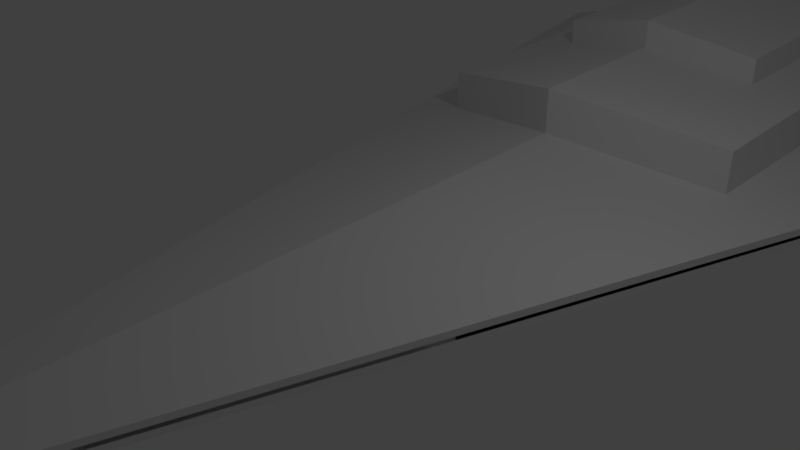# Source: StarDestroyer1.blend  (saved by Blender 2.79.0; exported with 4.5.12 LTS)
import bpy
from mathutils import Matrix  # noqa: F401  (used for matrix-valued properties, if any)

bpy.ops.wm.read_factory_settings(use_empty=True)
scene = bpy.context.scene
scene.name = 'Scene'

# ---- collections
col_collection_1 = bpy.data.collections.new('Collection 1'); scene.collection.children.link(col_collection_1)

# ---- world
world_world = bpy.data.worlds.new('World'); scene.world = world_world
world_world.color = (0.05088, 0.05088, 0.05088)
world_world.use_sun_shadow = False
world_world.sun_shadow_jitter_overblur = 0.0
world_world.cycles.sampling_method = 'MANUAL'

# ---- cameras
cam_camera = bpy.data.cameras.new('Camera')
cam_camera.clip_end = 100.0
cam_camera.lens = 35.0
cam_camera.sensor_width = 32.0
cam_camera.sensor_height = 18.0
cam_camera.ortho_scale = 7.314
cam_camera.dof.focus_distance = 0.0
cam_camera.dof.aperture_fstop = 128.0

# ---- lights
light_lamp = bpy.data.lights.new('Lamp', 'POINT')
light_lamp.transmission_factor = 0.0
light_lamp.cutoff_distance = 30.0
light_lamp.energy = 100.0
light_lamp.shadow_buffer_clip_start = 1.001
light_lamp.shadow_soft_size = 0.1
light_lamp.shadow_maximum_resolution = 0.006
light_lamp.use_absolute_resolution = True

# ---- meshes
me_cylinder_001 = bpy.data.meshes.new('Cylinder.001')
me_cylinder_001.from_pydata([(-4.863, 1.027, -0.9878), (-4.863, 0.5592, 1.0), (-4.639, 1.005, -0.9878), (-4.73, 0.5461, 1.0), (-4.423, 0.9393, -0.9878), (-4.602, 0.5072, 1.0), (-4.224, 0.833, -0.9878), (-4.484, 0.4441, 1.0), (-4.05, 0.6898, -0.9878), (-4.38, 0.3591, 1.0), (-3.906, 0.5154, -0.9878), (-4.295, 0.2555, 1.0), (-3.8, 0.3164, -0.9878), (-4.232, 0.1374, 1.0), (-3.734, 0.1004, -0.9878), (-4.193, 0.009164, 1.0), (-3.712, -0.1242, -0.9878), (-4.18, -0.1242, 1.0), (-3.734, -0.3487, -0.9878), (-4.193, -0.2575, 1.0), (-3.8, -0.5647, -0.9878), (-4.232, -0.3857, 1.0), (-3.906, -0.7637, -0.9878), (-4.295, -0.5038, 1.0), (-4.05, -0.9381, -0.9878), (-4.38, -0.6074, 1.0), (-4.224, -1.081, -0.9878), (-4.484, -0.6924, 1.0), (-4.423, -1.188, -0.9878), (-4.602, -0.7555, 1.0), (-4.639, -1.253, -0.9878), (-4.73, -0.7944, 1.0), (-4.863, -1.275, -0.9878), (-4.863, -0.8075, 1.0), (-5.088, -1.253, -0.9878), (-4.997, -0.7944, 1.0), (-5.304, -1.188, -0.9878), (-5.125, -0.7555, 1.0), (-5.503, -1.081, -0.9878), (-5.243, -0.6924, 1.0), (-5.677, -0.9381, -0.9878), (-5.347, -0.6074, 1.0), (-5.821, -0.7637, -0.9878), (-5.432, -0.5038, 1.0), (-5.927, -0.5647, -0.9878), (-5.495, -0.3857, 1.0), (-5.992, -0.3487, -0.9878), (-5.534, -0.2575, 1.0), (-6.015, -0.1242, -0.9878), (-5.547, -0.1242, 1.0), (-5.992, 0.1004, -0.9878), (-5.534, 0.009165, 1.0), (-5.927, 0.3164, -0.9878), (-5.495, 0.1374, 1.0), (-5.821, 0.5154, -0.9878), (-5.432, 0.2555, 1.0), (-5.677, 0.6898, -0.9878), (-5.347, 0.3591, 1.0), (-5.503, 0.833, -0.9878), (-5.243, 0.4441, 1.0), (-5.304, 0.9393, -0.9878), (-5.125, 0.5072, 1.0), (-5.088, 1.005, -0.9878), (-4.997, 0.5461, 1.0), (4.863, 1.027, -0.9878), (4.863, 0.5592, 1.0), (4.639, 1.005, -0.9878), (4.73, 0.5461, 1.0), (4.423, 0.9393, -0.9878), (4.602, 0.5072, 1.0), (4.224, 0.833, -0.9878), (4.484, 0.4441, 1.0), (4.05, 0.6898, -0.9878), (4.38, 0.3591, 1.0), (3.906, 0.5154, -0.9878), (4.295, 0.2555, 1.0), (3.8, 0.3164, -0.9878), (4.232, 0.1374, 1.0), (3.734, 0.1004, -0.9878), (4.193, 0.009164, 1.0), (3.712, -0.1242, -0.9878), (4.18, -0.1242, 1.0), (3.734, -0.3487, -0.9878), (4.193, -0.2575, 1.0), (3.8, -0.5647, -0.9878), (4.232, -0.3857, 1.0), (3.906, -0.7637, -0.9878), (4.295, -0.5038, 1.0), (4.05, -0.9381, -0.9878), (4.38, -0.6074, 1.0), (4.224, -1.081, -0.9878), (4.484, -0.6924, 1.0), (4.423, -1.188, -0.9878), (4.602, -0.7555, 1.0), (4.639, -1.253, -0.9878), (4.73, -0.7944, 1.0), (4.863, -1.275, -0.9878), (4.863, -0.8075, 1.0), (5.088, -1.253, -0.9878), (4.997, -0.7944, 1.0), (5.304, -1.188, -0.9878), (5.125, -0.7555, 1.0), (5.503, -1.081, -0.9878), (5.243, -0.6924, 1.0), (5.677, -0.9381, -0.9878), (5.347, -0.6074, 1.0), (5.821, -0.7637, -0.9878), (5.432, -0.5038, 1.0), (5.927, -0.5647, -0.9878), (5.495, -0.3857, 1.0), (5.992, -0.3487, -0.9878), (5.534, -0.2575, 1.0), (6.015, -0.1242, -0.9878), (5.547, -0.1242, 1.0), (5.992, 0.1004, -0.9878), (5.534, 0.009165, 1.0), (5.927, 0.3164, -0.9878), (5.495, 0.1374, 1.0), (5.821, 0.5154, -0.9878), (5.432, 0.2555, 1.0), (5.677, 0.6898, -0.9878), (5.347, 0.3591, 1.0), (5.503, 0.833, -0.9878), (5.243, 0.4441, 1.0), (5.304, 0.9393, -0.9878), (5.125, 0.5072, 1.0), (5.088, 1.005, -0.9878), (4.997, 0.5461, 1.0)], [], [(0, 1, 3, 2), (2, 3, 5, 4), (4, 5, 7, 6), (6, 7, 9, 8), (8, 9, 11, 10), (10, 11, 13, 12), (12, 13, 15, 14), (14, 15, 17, 16), (16, 17, 19, 18), (18, 19, 21, 20), (20, 21, 23, 22), (22, 23, 25, 24), (24, 25, 27, 26), (26, 27, 29, 28), (28, 29, 31, 30), (30, 31, 33, 32), (32, 33, 35, 34), (34, 35, 37, 36), (36, 37, 39, 38), (38, 39, 41, 40), (40, 41, 43, 42), (42, 43, 45, 44), (44, 45, 47, 46), (46, 47, 49, 48), (48, 49, 51, 50), (50, 51, 53, 52), (52, 53, 55, 54), (54, 55, 57, 56), (56, 57, 59, 58), (58, 59, 61, 60), (3, 1, 63, 61, 59, 57, 55, 53, 51, 49, 47, 45, 43, 41, 39, 37, 35, 33, 31, 29, 27, 25, 23, 21, 19, 17, 15, 13, 11, 9, 7, 5), (60, 61, 63, 62), (62, 63, 1, 0), (0, 2, 4, 6, 8, 10, 12, 14, 16, 18, 20, 22, 24, 26, 28, 30, 32, 34, 36, 38, 40, 42, 44, 46, 48, 50, 52, 54, 56, 58, 60, 62), (64, 66, 67, 65), (66, 68, 69, 67), (68, 70, 71, 69), (70, 72, 73, 71), (72, 74, 75, 73), (74, 76, 77, 75), (76, 78, 79, 77), (78, 80, 81, 79), (80, 82, 83, 81), (82, 84, 85, 83), (84, 86, 87, 85), (86, 88, 89, 87), (88, 90, 91, 89), (90, 92, 93, 91), (92, 94, 95, 93), (94, 96, 97, 95), (96, 98, 99, 97), (98, 100, 101, 99), (100, 102, 103, 101), (102, 104, 105, 103), (104, 106, 107, 105), (106, 108, 109, 107), (108, 110, 111, 109), (110, 112, 113, 111), (112, 114, 115, 113), (114, 116, 117, 115), (116, 118, 119, 117), (118, 120, 121, 119), (120, 122, 123, 121), (122, 124, 125, 123), (67, 69, 71, 73, 75, 77, 79, 81, 83, 85, 87, 89, 91, 93, 95, 97, 99, 101, 103, 105, 107, 109, 111, 113, 115, 117, 119, 121, 123, 125, 127, 65), (124, 126, 127, 125), (126, 64, 65, 127), (64, 126, 124, 122, 120, 118, 116, 114, 112, 110, 108, 106, 104, 102, 100, 98, 96, 94, 92, 90, 88, 86, 84, 82, 80, 78, 76, 74, 72, 70, 68, 66)])
me_cylinder_001.use_remesh_preserve_volume = False
me_cylinder_001.use_remesh_preserve_attributes = False
me_cylinder_001.use_mirror_vertex_groups = False
me_cylinder_001.update()
me_cylinder = bpy.data.meshes.new('Cylinder')
me_cylinder.from_pydata([(-1.794e-08, 1.013, -0.9878), (3.76e-08, 0.6834, 1.0), (0.2246, 0.991, -0.9878), (0.1333, 0.6703, 1.0), (0.4405, 0.9255, -0.9878), (0.2615, 0.6314, 1.0), (0.6395, 0.8192, -0.9878), (0.3797, 0.5682, 1.0), (0.814, 0.676, -0.9878), (0.4832, 0.4832, 1.0), (0.9571, 0.5016, -0.9878), (0.5682, 0.3797, 1.0), (1.063, 0.3026, -0.9878), (0.6314, 0.2615, 1.0), (1.129, 0.08662, -0.9878), (0.6703, 0.1333, 1.0), (1.151, -0.138, -0.9878), (0.6834, 1.418e-07, 1.0), (1.129, -0.3625, -0.9878), (0.6703, -0.1333, 1.0), (1.063, -0.5785, -0.9878), (0.6314, -0.2615, 1.0), (0.9571, -0.7775, -0.9878), (0.5682, -0.3797, 1.0), (0.814, -0.9519, -0.9878), (0.4832, -0.4832, 1.0), (0.6395, -1.095, -0.9878), (0.3797, -0.5682, 1.0), (0.4405, -1.201, -0.9878), (0.2615, -0.6314, 1.0), (0.2246, -1.267, -0.9878), (0.1333, -0.6703, 1.0), (-3.93e-07, -1.289, -0.9878), (-1.851e-07, -0.6834, 1.0), (-0.2246, -1.267, -0.9878), (-0.1333, -0.6703, 1.0), (-0.4405, -1.201, -0.9878), (-0.2615, -0.6314, 1.0), (-0.6395, -1.095, -0.9878), (-0.3797, -0.5682, 1.0), (-0.814, -0.9519, -0.9878), (-0.4832, -0.4832, 1.0), (-0.9571, -0.7775, -0.9878), (-0.5682, -0.3797, 1.0), (-1.063, -0.5785, -0.9878), (-0.6314, -0.2615, 1.0), (-1.129, -0.3625, -0.9878), (-0.6703, -0.1333, 1.0), (-1.151, -0.138, -0.9878), (-0.6834, 7.501e-07, 1.0), (-1.129, 0.08662, -0.9878), (-0.6703, 0.1333, 1.0), (-1.063, 0.3026, -0.9878), (-0.6314, 0.2615, 1.0), (-0.9571, 0.5016, -0.9878), (-0.5682, 0.3797, 1.0), (-0.814, 0.676, -0.9878), (-0.4832, 0.4832, 1.0), (-0.6395, 0.8192, -0.9878), (-0.3797, 0.5682, 1.0), (-0.4405, 0.9255, -0.9878), (-0.2615, 0.6314, 1.0), (-0.2246, 0.991, -0.9878), (-0.1333, 0.6703, 1.0)], [], [(0, 1, 3, 2), (2, 3, 5, 4), (4, 5, 7, 6), (6, 7, 9, 8), (8, 9, 11, 10), (10, 11, 13, 12), (12, 13, 15, 14), (14, 15, 17, 16), (16, 17, 19, 18), (18, 19, 21, 20), (20, 21, 23, 22), (22, 23, 25, 24), (24, 25, 27, 26), (26, 27, 29, 28), (28, 29, 31, 30), (30, 31, 33, 32), (32, 33, 35, 34), (34, 35, 37, 36), (36, 37, 39, 38), (38, 39, 41, 40), (40, 41, 43, 42), (42, 43, 45, 44), (44, 45, 47, 46), (46, 47, 49, 48), (48, 49, 51, 50), (50, 51, 53, 52), (52, 53, 55, 54), (54, 55, 57, 56), (56, 57, 59, 58), (58, 59, 61, 60), (3, 1, 63, 61, 59, 57, 55, 53, 51, 49, 47, 45, 43, 41, 39, 37, 35, 33, 31, 29, 27, 25, 23, 21, 19, 17, 15, 13, 11, 9, 7, 5), (60, 61, 63, 62), (62, 63, 1, 0), (0, 2, 4, 6, 8, 10, 12, 14, 16, 18, 20, 22, 24, 26, 28, 30, 32, 34, 36, 38, 40, 42, 44, 46, 48, 50, 52, 54, 56, 58, 60, 62)])
me_cylinder.use_remesh_preserve_volume = False
me_cylinder.use_remesh_preserve_attributes = False
me_cylinder.use_mirror_vertex_groups = False
me_cylinder.update()
me_cube_006 = bpy.data.meshes.new('Cube.006')
me_cube_006.from_pydata([(-2.547, -7.699, -0.929), (-2.547, -7.699, 0.2068), (-2.547, 0.8964, -0.01237), (-2.547, 0.8964, 0.8389), (2.547, -7.699, -0.929), (2.547, -7.699, 0.2068), (2.547, 0.8964, -0.01237), (2.547, 0.8964, 0.8389), (0.0, -8.508, -0.4552), (0.0, -8.508, 0.6806), (0.0, 1.603, 0.4614), (0.0, 1.603, 1.313)], [], [(0, 1, 3, 2), (2, 3, 11, 10), (8, 9, 1, 0), (2, 10, 8, 0), (11, 3, 1, 9), (4, 6, 7, 5), (6, 10, 11, 7), (8, 4, 5, 9), (6, 4, 8, 10), (11, 9, 5, 7)])
me_cube_006.use_remesh_preserve_volume = False
me_cube_006.use_remesh_preserve_attributes = False
me_cube_006.use_mirror_vertex_groups = False
me_cube_006.update()
me_cube_005 = bpy.data.meshes.new('Cube.005')
me_cube_005.from_pydata([(-1.708, -5.637, -0.3901), (-1.708, -5.637, 0.9115), (-1.682, 0.6848, 0.07621), (-1.682, 0.6848, 1.378), (1.708, -5.637, -0.3901), (1.708, -5.637, 0.9115), (1.682, 0.6848, 0.07621), (1.682, 0.6848, 1.378), (0.0, -6.01, -0.0303), (0.0, -6.01, 1.271), (0.0, 1.086, 0.436), (0.0, 1.086, 1.738)], [], [(0, 1, 3, 2), (2, 3, 11, 10), (8, 9, 1, 0), (2, 10, 8, 0), (11, 3, 1, 9), (4, 6, 7, 5), (6, 10, 11, 7), (8, 4, 5, 9), (6, 4, 8, 10), (11, 9, 5, 7)])
me_cube_005.use_remesh_preserve_volume = False
me_cube_005.use_remesh_preserve_attributes = False
me_cube_005.use_mirror_vertex_groups = False
me_cube_005.update()
me_cube_004 = bpy.data.meshes.new('Cube.004')
me_cube_004.from_pydata([(-1.909, 11.07, 3.202), (-1.909, 11.07, 3.723), (-1.909, 12.48, 3.231), (-1.909, 12.47, 3.723), (1.909, 11.07, 3.202), (1.909, 11.07, 3.723), (1.909, 12.48, 3.231), (1.909, 12.47, 3.723), (0.0, 11.07, 3.05), (0.0, 11.07, 3.876), (0.0, 12.94, 3.05), (0.0, 12.55, 3.876)], [], [(0, 1, 3, 2), (2, 3, 11, 10), (8, 9, 1, 0), (2, 10, 8, 0), (11, 3, 1, 9), (4, 6, 7, 5), (6, 10, 11, 7), (8, 4, 5, 9), (6, 4, 8, 10), (11, 9, 5, 7)])
me_cube_004.use_remesh_preserve_volume = False
me_cube_004.use_remesh_preserve_attributes = False
me_cube_004.use_mirror_vertex_groups = False
me_cube_004.update()
me_cube_003 = bpy.data.meshes.new('Cube.003')
me_cube_003.from_pydata([(-0.6717, -2.197, -0.4156), (-0.4404, -1.328, 2.357), (-0.6717, 0.9285, -0.1864), (-0.4404, 0.3638, 2.379), (0.6717, -2.197, -0.4156), (0.4404, -1.328, 2.357), (0.6717, 0.9285, -0.1864), (0.4404, 0.3638, 2.379), (0.0, -2.197, -0.4156), (0.0, -1.328, 2.357), (0.0, 1.084, -0.04199), (0.0, 0.5294, 2.379)], [], [(0, 1, 3, 2), (2, 3, 11, 10), (8, 9, 1, 0), (2, 10, 8, 0), (11, 3, 1, 9), (4, 6, 7, 5), (6, 10, 11, 7), (8, 4, 5, 9), (6, 4, 8, 10), (11, 9, 5, 7)])
me_cube_003.use_remesh_preserve_volume = False
me_cube_003.use_remesh_preserve_attributes = False
me_cube_003.use_mirror_vertex_groups = False
me_cube_003.update()
me_cube_002 = bpy.data.meshes.new('Cube.002')
me_cube_002.from_pydata([(-0.09667, -7.424, -0.1051), (-0.09667, -7.424, 0.02546), (-5.959, 12.57, -0.1515), (-5.959, 12.57, 0.02546), (0.09667, -7.424, -0.1051), (0.09667, -7.424, 0.02546), (5.959, 12.57, -0.1515), (5.959, 12.57, 0.02546), (0.0, -7.424, -0.1336), (0.0, -7.424, 0.02546), (0.0, 13.94, -1.324), (0.0, 12.57, 0.02546), (-0.09667, -7.424, 0.1051), (-0.09667, -7.424, -0.02546), (-5.959, 12.57, 0.1515), (-5.959, 12.57, -0.02546), (0.09667, -7.424, 0.1051), (0.09667, -7.424, -0.02546), (5.959, 12.57, 0.1515), (5.959, 12.57, -0.02546), (0.0, -7.424, 0.1336), (0.0, -7.424, -0.02546), (0.0, 13.94, 1.324), (0.0, 12.57, -0.02546)], [], [(0, 1, 3, 2), (2, 3, 11, 10), (8, 9, 1, 0), (2, 10, 8, 0), (11, 3, 1, 9), (4, 6, 7, 5), (6, 10, 11, 7), (8, 4, 5, 9), (6, 4, 8, 10), (11, 9, 5, 7), (12, 14, 15, 13), (14, 22, 23, 15), (20, 12, 13, 21), (14, 12, 20, 22), (23, 21, 13, 15), (16, 17, 19, 18), (18, 19, 23, 22), (20, 21, 17, 16), (18, 22, 20, 16), (23, 19, 17, 21)])
me_cube_002.use_remesh_preserve_volume = False
me_cube_002.use_remesh_preserve_attributes = False
me_cube_002.use_mirror_vertex_groups = False
me_cube_002.update()

# ---- objects
ob_cylinder_001 = bpy.data.objects.new('Cylinder.001', me_cylinder_001)
ob_cylinder = bpy.data.objects.new('Cylinder', me_cylinder)
ob_cube_004 = bpy.data.objects.new('Cube.004', me_cube_006)
ob_cube_003 = bpy.data.objects.new('Cube.003', me_cube_005)
ob_cube_002 = bpy.data.objects.new('Cube.002', me_cube_004)
ob_cube_001 = bpy.data.objects.new('Cube.001', me_cube_003)
ob_cube = bpy.data.objects.new('Cube', me_cube_002)
ob_lamp = bpy.data.objects.new('Lamp', light_lamp)
ob_camera = bpy.data.objects.new('Camera', cam_camera)

# ---- transforms, parenting, visibility, modifiers, constraints
ob_cylinder_001.location = (0.0, 12.83, 0.07401)
ob_cylinder_001.rotation_euler = (1.571, -2.22e-16, -2.22e-16)
ob_cylinder_001.scale = (0.5722, 0.5722, 0.8427)
ob_cylinder_001.lineart.crease_threshold = 0.0
ob_cylinder.location = (0.0, 12.83, 0.07401)
ob_cylinder.rotation_euler = (1.571, -2.22e-16, -2.22e-16)
ob_cylinder.scale = (0.5722, 0.5722, 0.8427)
ob_cylinder.lineart.crease_threshold = 0.0
ob_cube_004.location = (0.0, 12.04, 0.7533)
ob_cube_004.lineart.crease_threshold = 0.0
ob_cube_003.location = (0.0, 12.04, 0.7533)
ob_cube_003.lineart.crease_threshold = 0.0
ob_cube_002.location = (0.0, 0.0, 0.0)
ob_cube_002.lineart.crease_threshold = 0.0
ob_cube_001.location = (0.0, 12.83, 1.355)
ob_cube_001.lineart.crease_threshold = 0.0
ob_cube.location = (0.0, 0.0, 0.0)
ob_cube.rotation_mode = 'XZY'
ob_cube.lineart.crease_threshold = 0.0
ob_lamp.location = (4.076, 1.005, 5.904)
ob_lamp.rotation_euler = (0.6503, 0.05522, 1.866)
ob_lamp.lock_rotations_4d = False
ob_lamp.empty_display_type = 'ARROWS'
ob_lamp.color = (0.0, 0.0, 0.0, 0.0)
ob_lamp.lineart.crease_threshold = 0.0
ob_camera.location = (7.481, -6.508, 5.344)
ob_camera.rotation_euler = (1.109, 0.0, 0.8149)
ob_camera.lock_rotations_4d = False
ob_camera.empty_display_type = 'ARROWS'
ob_camera.color = (0.0, 0.0, 0.0, 0.0)
ob_camera.display_type = 'WIRE'
ob_camera.lineart.crease_threshold = 0.0

# ---- collection membership
col_collection_1.objects.link(ob_cylinder_001)
col_collection_1.objects.link(ob_cylinder)
col_collection_1.objects.link(ob_cube_004)
col_collection_1.objects.link(ob_cube_003)
col_collection_1.objects.link(ob_cube_002)
col_collection_1.objects.link(ob_cube_001)
col_collection_1.objects.link(ob_cube)
col_collection_1.objects.link(ob_lamp)
col_collection_1.objects.link(ob_camera)

# ---- scene / render settings (as saved in the file)
scene.camera = ob_camera
scene.frame_start = 1; scene.frame_end = 250; scene.frame_set(1)
scene.render.engine = 'BLENDER_EEVEE_NEXT'
scene.render.resolution_percentage = 50
scene.render.dither_intensity = 0.0
scene.cycles.use_denoising = False
scene.cycles.samples = 128
scene.cycles.sampling_pattern = 'TABULATED_SOBOL'
scene.cycles.use_adaptive_sampling = False
scene.cycles.use_light_tree = False
scene.cycles.blur_glossy = 0.0
scene.cycles.sample_clamp_indirect = 0.0
scene.view_settings.view_transform = 'Standard'
bpy.context.view_layer.update()
